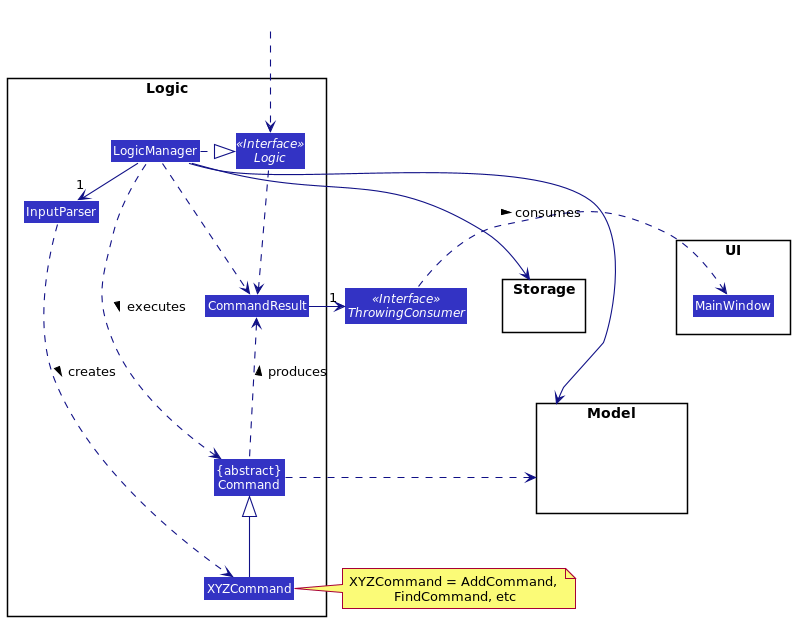

The diagram above was rendered by PlantUML. Its source (embedded in the PNG):
@startuml
!include style.puml
skinparam arrowThickness 1.1
skinparam arrowColor LOGIC_COLOR_T4
skinparam classBackgroundColor LOGIC_COLOR

package Logic {

Class InputParser
Class XYZCommand
Class CommandResult
Class "{abstract}\nCommand" as Command

Interface Logic <<Interface>>
Class LogicManager
}

Interface ThrowingConsumer<<Interface>>

package UI {
Class MainWindow
}

package Model{
Class HiddenModel #FFFFFF
}

package Storage{
}

Class HiddenOutside #FFFFFF
HiddenOutside ..> Logic

LogicManager .right.|> Logic
LogicManager -right->"1" InputParser
InputParser ..> XYZCommand : creates >

XYZCommand -up-|> Command
LogicManager .left.> Command : executes >

LogicManager --> Model
LogicManager --> Storage
Storage --[hidden] Model
Command .[hidden]up.> Storage
Command .right.> Model
note right of XYZCommand: XYZCommand = AddCommand, \nFindCommand, etc

Logic ..> CommandResult
LogicManager .down.> CommandResult
CommandResult -right->"1" ThrowingConsumer
ThrowingConsumer .right.> MainWindow : consumes >
Command .up.> CommandResult : produces >
@enduml